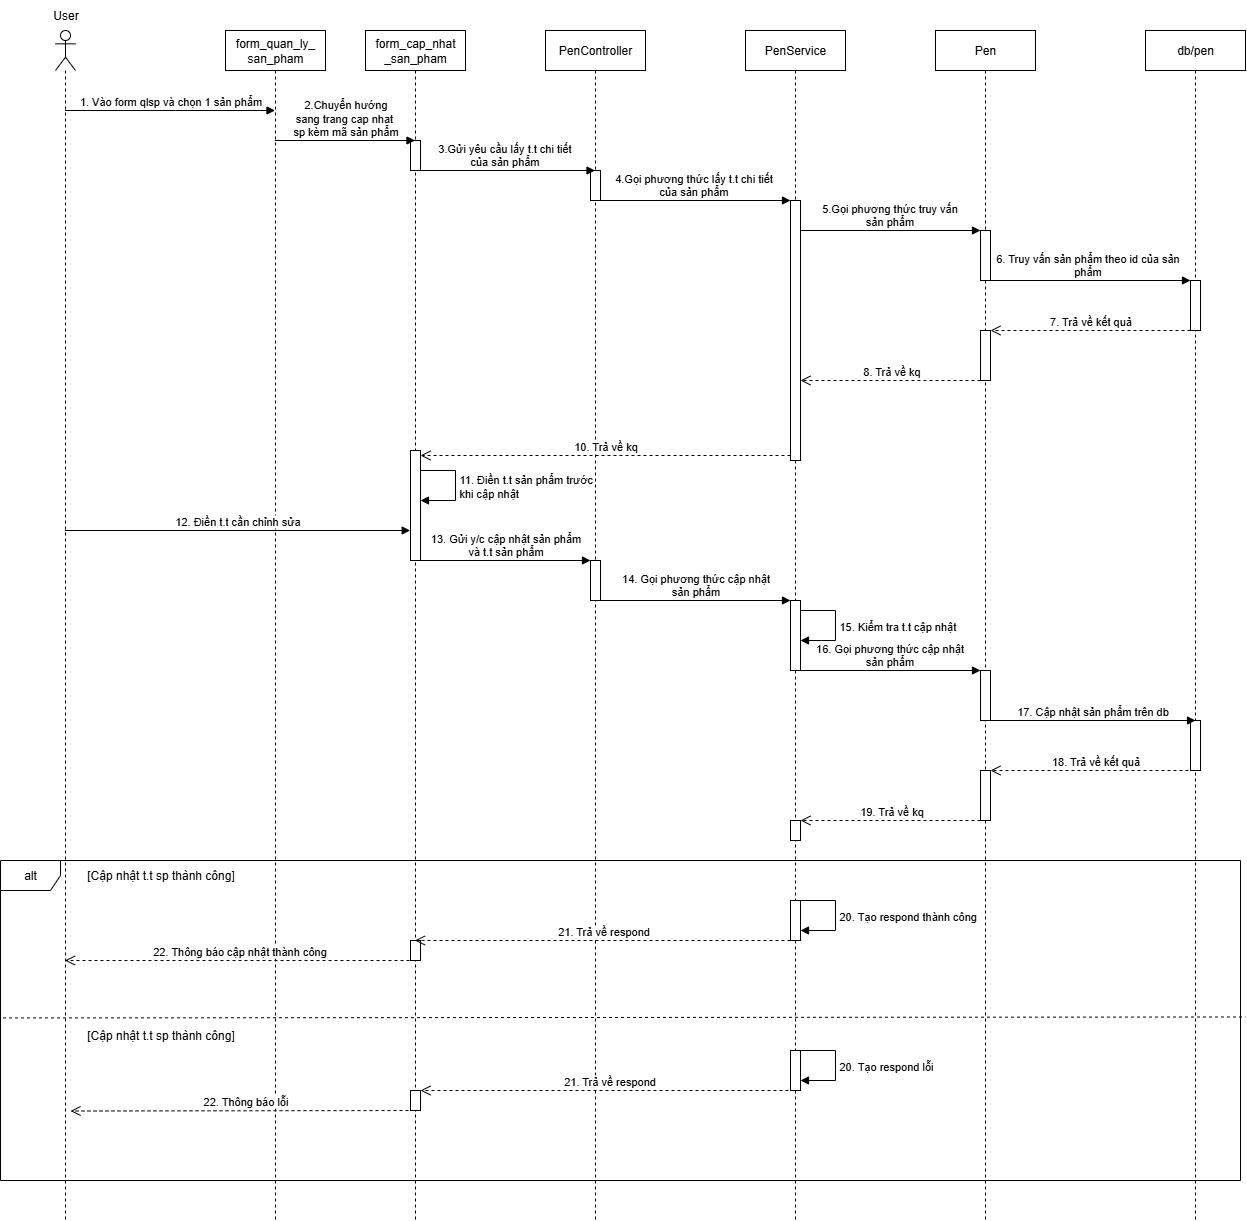

The diagram above was exported from draw.io. Its source (the exported page's mxGraphModel, read from the mxfile embedded in the PNG):
<mxGraphModel dx="3427" dy="1066" grid="1" gridSize="10" guides="1" tooltips="1" connect="1" arrows="1" fold="1" page="1" pageScale="1" pageWidth="1169" pageHeight="1654" math="0" shadow="0">
  <root>
    <mxCell id="0" />
    <mxCell id="1" parent="0" />
    <mxCell id="jz_zRygH2RGCu1e1mOS4-65" value="" style="shape=umlLifeline;perimeter=lifelinePerimeter;whiteSpace=wrap;html=1;container=1;dropTarget=0;collapsible=0;recursiveResize=0;outlineConnect=0;portConstraint=eastwest;newEdgeStyle={&quot;curved&quot;:0,&quot;rounded&quot;:0};participant=umlActor;" vertex="1" parent="1">
      <mxGeometry x="-1105" y="170" width="20" height="1190" as="geometry" />
    </mxCell>
    <mxCell id="jz_zRygH2RGCu1e1mOS4-66" value="form_cap_nhat&lt;br&gt;_san_pham" style="shape=umlLifeline;perimeter=lifelinePerimeter;whiteSpace=wrap;html=1;container=1;dropTarget=0;collapsible=0;recursiveResize=0;outlineConnect=0;portConstraint=eastwest;newEdgeStyle={&quot;curved&quot;:0,&quot;rounded&quot;:0};" vertex="1" parent="1">
      <mxGeometry x="-795" y="170" width="100" height="1190" as="geometry" />
    </mxCell>
    <mxCell id="jz_zRygH2RGCu1e1mOS4-67" value="" style="html=1;points=[[0,0,0,0,5],[0,1,0,0,-5],[1,0,0,0,5],[1,1,0,0,-5]];perimeter=orthogonalPerimeter;outlineConnect=0;targetShapes=umlLifeline;portConstraint=eastwest;newEdgeStyle={&quot;curved&quot;:0,&quot;rounded&quot;:0};" vertex="1" parent="jz_zRygH2RGCu1e1mOS4-66">
      <mxGeometry x="45" y="110" width="10" height="30" as="geometry" />
    </mxCell>
    <mxCell id="jz_zRygH2RGCu1e1mOS4-68" value="" style="html=1;points=[[0,0,0,0,5],[0,1,0,0,-5],[1,0,0,0,5],[1,1,0,0,-5]];perimeter=orthogonalPerimeter;outlineConnect=0;targetShapes=umlLifeline;portConstraint=eastwest;newEdgeStyle={&quot;curved&quot;:0,&quot;rounded&quot;:0};" vertex="1" parent="jz_zRygH2RGCu1e1mOS4-66">
      <mxGeometry x="45" y="420" width="10" height="110" as="geometry" />
    </mxCell>
    <mxCell id="jz_zRygH2RGCu1e1mOS4-111" value="" style="html=1;points=[[0,0,0,0,5],[0,1,0,0,-5],[1,0,0,0,5],[1,1,0,0,-5]];perimeter=orthogonalPerimeter;outlineConnect=0;targetShapes=umlLifeline;portConstraint=eastwest;newEdgeStyle={&quot;curved&quot;:0,&quot;rounded&quot;:0};" vertex="1" parent="jz_zRygH2RGCu1e1mOS4-66">
      <mxGeometry x="45" y="910" width="10" height="20" as="geometry" />
    </mxCell>
    <mxCell id="jz_zRygH2RGCu1e1mOS4-117" value="" style="html=1;points=[[0,0,0,0,5],[0,1,0,0,-5],[1,0,0,0,5],[1,1,0,0,-5]];perimeter=orthogonalPerimeter;outlineConnect=0;targetShapes=umlLifeline;portConstraint=eastwest;newEdgeStyle={&quot;curved&quot;:0,&quot;rounded&quot;:0};" vertex="1" parent="jz_zRygH2RGCu1e1mOS4-66">
      <mxGeometry x="45" y="1060" width="10" height="20" as="geometry" />
    </mxCell>
    <mxCell id="jz_zRygH2RGCu1e1mOS4-69" value="PenController" style="shape=umlLifeline;perimeter=lifelinePerimeter;whiteSpace=wrap;html=1;container=1;dropTarget=0;collapsible=0;recursiveResize=0;outlineConnect=0;portConstraint=eastwest;newEdgeStyle={&quot;curved&quot;:0,&quot;rounded&quot;:0};" vertex="1" parent="1">
      <mxGeometry x="-615" y="170" width="100" height="1190" as="geometry" />
    </mxCell>
    <mxCell id="jz_zRygH2RGCu1e1mOS4-70" value="" style="html=1;points=[[0,0,0,0,5],[0,1,0,0,-5],[1,0,0,0,5],[1,1,0,0,-5]];perimeter=orthogonalPerimeter;outlineConnect=0;targetShapes=umlLifeline;portConstraint=eastwest;newEdgeStyle={&quot;curved&quot;:0,&quot;rounded&quot;:0};" vertex="1" parent="jz_zRygH2RGCu1e1mOS4-69">
      <mxGeometry x="45" y="140" width="10" height="30" as="geometry" />
    </mxCell>
    <mxCell id="jz_zRygH2RGCu1e1mOS4-94" value="" style="html=1;points=[[0,0,0,0,5],[0,1,0,0,-5],[1,0,0,0,5],[1,1,0,0,-5]];perimeter=orthogonalPerimeter;outlineConnect=0;targetShapes=umlLifeline;portConstraint=eastwest;newEdgeStyle={&quot;curved&quot;:0,&quot;rounded&quot;:0};" vertex="1" parent="jz_zRygH2RGCu1e1mOS4-69">
      <mxGeometry x="45" y="530" width="10" height="40" as="geometry" />
    </mxCell>
    <mxCell id="jz_zRygH2RGCu1e1mOS4-71" value="Pen" style="shape=umlLifeline;perimeter=lifelinePerimeter;whiteSpace=wrap;html=1;container=1;dropTarget=0;collapsible=0;recursiveResize=0;outlineConnect=0;portConstraint=eastwest;newEdgeStyle={&quot;curved&quot;:0,&quot;rounded&quot;:0};" vertex="1" parent="1">
      <mxGeometry x="-225" y="170" width="100" height="1190" as="geometry" />
    </mxCell>
    <mxCell id="jz_zRygH2RGCu1e1mOS4-72" value="" style="html=1;points=[[0,0,0,0,5],[0,1,0,0,-5],[1,0,0,0,5],[1,1,0,0,-5]];perimeter=orthogonalPerimeter;outlineConnect=0;targetShapes=umlLifeline;portConstraint=eastwest;newEdgeStyle={&quot;curved&quot;:0,&quot;rounded&quot;:0};" vertex="1" parent="jz_zRygH2RGCu1e1mOS4-71">
      <mxGeometry x="45" y="200" width="10" height="50" as="geometry" />
    </mxCell>
    <mxCell id="jz_zRygH2RGCu1e1mOS4-73" value="" style="html=1;points=[[0,0,0,0,5],[0,1,0,0,-5],[1,0,0,0,5],[1,1,0,0,-5]];perimeter=orthogonalPerimeter;outlineConnect=0;targetShapes=umlLifeline;portConstraint=eastwest;newEdgeStyle={&quot;curved&quot;:0,&quot;rounded&quot;:0};" vertex="1" parent="jz_zRygH2RGCu1e1mOS4-71">
      <mxGeometry x="45" y="300" width="10" height="50" as="geometry" />
    </mxCell>
    <mxCell id="jz_zRygH2RGCu1e1mOS4-98" value="" style="html=1;points=[[0,0,0,0,5],[0,1,0,0,-5],[1,0,0,0,5],[1,1,0,0,-5]];perimeter=orthogonalPerimeter;outlineConnect=0;targetShapes=umlLifeline;portConstraint=eastwest;newEdgeStyle={&quot;curved&quot;:0,&quot;rounded&quot;:0};" vertex="1" parent="jz_zRygH2RGCu1e1mOS4-71">
      <mxGeometry x="45" y="640" width="10" height="50" as="geometry" />
    </mxCell>
    <mxCell id="jz_zRygH2RGCu1e1mOS4-102" value="" style="html=1;points=[[0,0,0,0,5],[0,1,0,0,-5],[1,0,0,0,5],[1,1,0,0,-5]];perimeter=orthogonalPerimeter;outlineConnect=0;targetShapes=umlLifeline;portConstraint=eastwest;newEdgeStyle={&quot;curved&quot;:0,&quot;rounded&quot;:0};" vertex="1" parent="jz_zRygH2RGCu1e1mOS4-71">
      <mxGeometry x="45" y="740" width="10" height="50" as="geometry" />
    </mxCell>
    <mxCell id="jz_zRygH2RGCu1e1mOS4-74" value="db/pen" style="shape=umlLifeline;perimeter=lifelinePerimeter;whiteSpace=wrap;html=1;container=1;dropTarget=0;collapsible=0;recursiveResize=0;outlineConnect=0;portConstraint=eastwest;newEdgeStyle={&quot;curved&quot;:0,&quot;rounded&quot;:0};" vertex="1" parent="1">
      <mxGeometry x="-15" y="170" width="100" height="1190" as="geometry" />
    </mxCell>
    <mxCell id="jz_zRygH2RGCu1e1mOS4-75" value="" style="html=1;points=[[0,0,0,0,5],[0,1,0,0,-5],[1,0,0,0,5],[1,1,0,0,-5]];perimeter=orthogonalPerimeter;outlineConnect=0;targetShapes=umlLifeline;portConstraint=eastwest;newEdgeStyle={&quot;curved&quot;:0,&quot;rounded&quot;:0};" vertex="1" parent="jz_zRygH2RGCu1e1mOS4-74">
      <mxGeometry x="45" y="250" width="10" height="50" as="geometry" />
    </mxCell>
    <mxCell id="jz_zRygH2RGCu1e1mOS4-99" value="" style="html=1;points=[[0,0,0,0,5],[0,1,0,0,-5],[1,0,0,0,5],[1,1,0,0,-5]];perimeter=orthogonalPerimeter;outlineConnect=0;targetShapes=umlLifeline;portConstraint=eastwest;newEdgeStyle={&quot;curved&quot;:0,&quot;rounded&quot;:0};" vertex="1" parent="jz_zRygH2RGCu1e1mOS4-74">
      <mxGeometry x="45" y="690" width="10" height="50" as="geometry" />
    </mxCell>
    <mxCell id="jz_zRygH2RGCu1e1mOS4-76" value="User" style="text;html=1;align=center;verticalAlign=middle;resizable=0;points=[];autosize=1;strokeColor=none;fillColor=none;" vertex="1" parent="1">
      <mxGeometry x="-1120" y="140" width="50" height="30" as="geometry" />
    </mxCell>
    <mxCell id="jz_zRygH2RGCu1e1mOS4-77" value="&lt;font face=&quot;Helvetica&quot;&gt;1. Vào form qlsp và chọn 1 sản phẩm&lt;/font&gt;" style="html=1;verticalAlign=bottom;endArrow=block;curved=0;rounded=0;" edge="1" parent="1" source="jz_zRygH2RGCu1e1mOS4-65" target="jz_zRygH2RGCu1e1mOS4-79">
      <mxGeometry width="80" relative="1" as="geometry">
        <mxPoint x="-765" y="360" as="sourcePoint" />
        <mxPoint x="-935" y="250" as="targetPoint" />
        <Array as="points">
          <mxPoint x="-985" y="250" />
        </Array>
      </mxGeometry>
    </mxCell>
    <mxCell id="jz_zRygH2RGCu1e1mOS4-78" value="3.Gửi yêu cầu lấy t.t chi tiết&lt;br&gt;của sản phẩm" style="html=1;verticalAlign=bottom;endArrow=block;curved=0;rounded=0;" edge="1" parent="1">
      <mxGeometry x="-0.0015" width="80" relative="1" as="geometry">
        <mxPoint x="-745.0714285714287" y="310" as="sourcePoint" />
        <mxPoint x="-565.5" y="310" as="targetPoint" />
        <mxPoint as="offset" />
      </mxGeometry>
    </mxCell>
    <mxCell id="jz_zRygH2RGCu1e1mOS4-79" value="form_quan_ly_&lt;br&gt;san_pham" style="shape=umlLifeline;perimeter=lifelinePerimeter;whiteSpace=wrap;html=1;container=1;dropTarget=0;collapsible=0;recursiveResize=0;outlineConnect=0;portConstraint=eastwest;newEdgeStyle={&quot;curved&quot;:0,&quot;rounded&quot;:0};" vertex="1" parent="1">
      <mxGeometry x="-935" y="170" width="100" height="1190" as="geometry" />
    </mxCell>
    <mxCell id="jz_zRygH2RGCu1e1mOS4-80" value="2.Chuyển hướng&lt;br&gt;sang trang cap nhat&amp;nbsp;&lt;div&gt;sp kèm mã sản phẩm&lt;/div&gt;" style="html=1;verticalAlign=bottom;endArrow=block;curved=0;rounded=0;" edge="1" parent="1" source="jz_zRygH2RGCu1e1mOS4-79">
      <mxGeometry width="80" relative="1" as="geometry">
        <mxPoint x="-1095.0714285714287" y="280" as="sourcePoint" />
        <mxPoint x="-745.5" y="280" as="targetPoint" />
      </mxGeometry>
    </mxCell>
    <mxCell id="jz_zRygH2RGCu1e1mOS4-81" value="4.Gọi phương thức lấy t.t chi tiết&lt;br&gt;của sản phẩm" style="html=1;verticalAlign=bottom;endArrow=block;curved=0;rounded=0;" edge="1" parent="1" target="jz_zRygH2RGCu1e1mOS4-85">
      <mxGeometry width="80" relative="1" as="geometry">
        <mxPoint x="-565.0714285714287" y="340" as="sourcePoint" />
        <mxPoint x="-405" y="340" as="targetPoint" />
      </mxGeometry>
    </mxCell>
    <mxCell id="jz_zRygH2RGCu1e1mOS4-82" value="6. Truy vấn sản phẩm theo id của sản&lt;br&gt;phẩm" style="html=1;verticalAlign=bottom;endArrow=block;curved=0;rounded=0;" edge="1" parent="1" target="jz_zRygH2RGCu1e1mOS4-75">
      <mxGeometry width="80" relative="1" as="geometry">
        <mxPoint x="-175" y="420" as="sourcePoint" />
        <mxPoint x="-5" y="420" as="targetPoint" />
      </mxGeometry>
    </mxCell>
    <mxCell id="jz_zRygH2RGCu1e1mOS4-83" value="7. Trả về kết quả" style="html=1;verticalAlign=bottom;endArrow=open;dashed=1;endSize=8;curved=0;rounded=0;" edge="1" parent="1" source="jz_zRygH2RGCu1e1mOS4-75" target="jz_zRygH2RGCu1e1mOS4-73">
      <mxGeometry relative="1" as="geometry">
        <mxPoint x="-115" y="470" as="targetPoint" />
        <mxPoint x="25" y="469.52" as="sourcePoint" />
        <mxPoint as="offset" />
      </mxGeometry>
    </mxCell>
    <mxCell id="jz_zRygH2RGCu1e1mOS4-84" value="PenService" style="shape=umlLifeline;perimeter=lifelinePerimeter;whiteSpace=wrap;html=1;container=1;dropTarget=0;collapsible=0;recursiveResize=0;outlineConnect=0;portConstraint=eastwest;newEdgeStyle={&quot;curved&quot;:0,&quot;rounded&quot;:0};" vertex="1" parent="1">
      <mxGeometry x="-415" y="170" width="100" height="1190" as="geometry" />
    </mxCell>
    <mxCell id="jz_zRygH2RGCu1e1mOS4-85" value="" style="html=1;points=[[0,0,0,0,5],[0,1,0,0,-5],[1,0,0,0,5],[1,1,0,0,-5]];perimeter=orthogonalPerimeter;outlineConnect=0;targetShapes=umlLifeline;portConstraint=eastwest;newEdgeStyle={&quot;curved&quot;:0,&quot;rounded&quot;:0};" vertex="1" parent="jz_zRygH2RGCu1e1mOS4-84">
      <mxGeometry x="45" y="170" width="10" height="260" as="geometry" />
    </mxCell>
    <mxCell id="jz_zRygH2RGCu1e1mOS4-86" value="15. Kiểm tra t.t cập nhật" style="html=1;align=left;spacingLeft=2;endArrow=block;rounded=0;edgeStyle=orthogonalEdgeStyle;curved=0;rounded=0;" edge="1" parent="jz_zRygH2RGCu1e1mOS4-84">
      <mxGeometry relative="1" as="geometry">
        <mxPoint x="55" y="580" as="sourcePoint" />
        <Array as="points">
          <mxPoint x="90" y="580" />
          <mxPoint x="90" y="610" />
        </Array>
        <mxPoint x="55" y="610" as="targetPoint" />
        <mxPoint as="offset" />
      </mxGeometry>
    </mxCell>
    <mxCell id="jz_zRygH2RGCu1e1mOS4-95" value="" style="html=1;points=[[0,0,0,0,5],[0,1,0,0,-5],[1,0,0,0,5],[1,1,0,0,-5]];perimeter=orthogonalPerimeter;outlineConnect=0;targetShapes=umlLifeline;portConstraint=eastwest;newEdgeStyle={&quot;curved&quot;:0,&quot;rounded&quot;:0};" vertex="1" parent="jz_zRygH2RGCu1e1mOS4-84">
      <mxGeometry x="45" y="570" width="10" height="70" as="geometry" />
    </mxCell>
    <mxCell id="jz_zRygH2RGCu1e1mOS4-104" value="" style="html=1;points=[[0,0,0,0,5],[0,1,0,0,-5],[1,0,0,0,5],[1,1,0,0,-5]];perimeter=orthogonalPerimeter;outlineConnect=0;targetShapes=umlLifeline;portConstraint=eastwest;newEdgeStyle={&quot;curved&quot;:0,&quot;rounded&quot;:0};" vertex="1" parent="jz_zRygH2RGCu1e1mOS4-84">
      <mxGeometry x="45" y="790" width="10" height="20" as="geometry" />
    </mxCell>
    <mxCell id="jz_zRygH2RGCu1e1mOS4-108" value="" style="html=1;points=[[0,0,0,0,5],[0,1,0,0,-5],[1,0,0,0,5],[1,1,0,0,-5]];perimeter=orthogonalPerimeter;outlineConnect=0;targetShapes=umlLifeline;portConstraint=eastwest;newEdgeStyle={&quot;curved&quot;:0,&quot;rounded&quot;:0};" vertex="1" parent="jz_zRygH2RGCu1e1mOS4-84">
      <mxGeometry x="45" y="870" width="10" height="40" as="geometry" />
    </mxCell>
    <mxCell id="jz_zRygH2RGCu1e1mOS4-115" value="" style="html=1;points=[[0,0,0,0,5],[0,1,0,0,-5],[1,0,0,0,5],[1,1,0,0,-5]];perimeter=orthogonalPerimeter;outlineConnect=0;targetShapes=umlLifeline;portConstraint=eastwest;newEdgeStyle={&quot;curved&quot;:0,&quot;rounded&quot;:0};" vertex="1" parent="jz_zRygH2RGCu1e1mOS4-84">
      <mxGeometry x="45" y="1020" width="10" height="40" as="geometry" />
    </mxCell>
    <mxCell id="jz_zRygH2RGCu1e1mOS4-116" value="20. Tạo respond lỗi" style="html=1;align=left;spacingLeft=2;endArrow=block;rounded=0;edgeStyle=orthogonalEdgeStyle;curved=0;rounded=0;" edge="1" parent="jz_zRygH2RGCu1e1mOS4-84">
      <mxGeometry relative="1" as="geometry">
        <mxPoint x="55" y="1020" as="sourcePoint" />
        <Array as="points">
          <mxPoint x="90" y="1020" />
          <mxPoint x="90" y="1050" />
        </Array>
        <mxPoint x="55" y="1050" as="targetPoint" />
        <mxPoint as="offset" />
      </mxGeometry>
    </mxCell>
    <mxCell id="jz_zRygH2RGCu1e1mOS4-87" value="5.Gọi phương thức truy vấn&lt;br&gt;sản phẩm" style="html=1;verticalAlign=bottom;endArrow=block;curved=0;rounded=0;" edge="1" parent="1">
      <mxGeometry width="80" relative="1" as="geometry">
        <mxPoint x="-360" y="370" as="sourcePoint" />
        <mxPoint x="-180" y="370" as="targetPoint" />
      </mxGeometry>
    </mxCell>
    <mxCell id="jz_zRygH2RGCu1e1mOS4-88" value="8. Trả về kq" style="html=1;verticalAlign=bottom;endArrow=open;dashed=1;endSize=8;curved=0;rounded=0;" edge="1" parent="1" source="jz_zRygH2RGCu1e1mOS4-73">
      <mxGeometry relative="1" as="geometry">
        <mxPoint x="-360" y="520" as="targetPoint" />
        <mxPoint x="-180" y="520" as="sourcePoint" />
        <mxPoint as="offset" />
      </mxGeometry>
    </mxCell>
    <mxCell id="jz_zRygH2RGCu1e1mOS4-89" value="10. Trả về kq" style="html=1;verticalAlign=bottom;endArrow=open;dashed=1;endSize=8;curved=0;rounded=0;entryX=1;entryY=0;entryDx=0;entryDy=5;entryPerimeter=0;" edge="1" parent="1" source="jz_zRygH2RGCu1e1mOS4-85" target="jz_zRygH2RGCu1e1mOS4-68">
      <mxGeometry relative="1" as="geometry">
        <mxPoint x="-620" y="600" as="targetPoint" />
        <mxPoint x="-415" y="600" as="sourcePoint" />
        <mxPoint as="offset" />
      </mxGeometry>
    </mxCell>
    <mxCell id="jz_zRygH2RGCu1e1mOS4-91" value="11. Điền t.t sản phẩm trước&lt;br&gt;khi cập nhật" style="html=1;align=left;spacingLeft=2;endArrow=block;rounded=0;edgeStyle=orthogonalEdgeStyle;curved=0;rounded=0;" edge="1" parent="1">
      <mxGeometry relative="1" as="geometry">
        <mxPoint x="-740" y="610" as="sourcePoint" />
        <Array as="points">
          <mxPoint x="-705" y="610" />
          <mxPoint x="-705" y="640" />
        </Array>
        <mxPoint x="-740" y="640" as="targetPoint" />
        <mxPoint as="offset" />
      </mxGeometry>
    </mxCell>
    <mxCell id="jz_zRygH2RGCu1e1mOS4-92" value="12. Điền t.t cần chỉnh sửa" style="html=1;verticalAlign=bottom;endArrow=block;curved=0;rounded=0;" edge="1" parent="1" source="jz_zRygH2RGCu1e1mOS4-65">
      <mxGeometry width="80" relative="1" as="geometry">
        <mxPoint x="-1099.999655172414" y="670" as="sourcePoint" />
        <mxPoint x="-750.31" y="670" as="targetPoint" />
      </mxGeometry>
    </mxCell>
    <mxCell id="jz_zRygH2RGCu1e1mOS4-93" value="13. Gửi y/c cập nhật sản phẩm&lt;br&gt;và t.t sản phẩm" style="html=1;verticalAlign=bottom;endArrow=block;curved=0;rounded=0;" edge="1" parent="1" target="jz_zRygH2RGCu1e1mOS4-94">
      <mxGeometry x="-0.0015" width="80" relative="1" as="geometry">
        <mxPoint x="-740.0014285714286" y="700" as="sourcePoint" />
        <mxPoint x="-610" y="700" as="targetPoint" />
        <mxPoint as="offset" />
      </mxGeometry>
    </mxCell>
    <mxCell id="jz_zRygH2RGCu1e1mOS4-96" value="14. Gọi phương thức cập nhật&lt;br&gt;sản phẩm" style="html=1;verticalAlign=bottom;endArrow=block;curved=0;rounded=0;" edge="1" parent="1" source="jz_zRygH2RGCu1e1mOS4-94" target="jz_zRygH2RGCu1e1mOS4-95">
      <mxGeometry width="80" relative="1" as="geometry">
        <mxPoint x="-550" y="740" as="sourcePoint" />
        <mxPoint x="-370" y="740" as="targetPoint" />
      </mxGeometry>
    </mxCell>
    <mxCell id="jz_zRygH2RGCu1e1mOS4-97" value="16. Gọi phương thức cập nhật&lt;br&gt;sản phẩm" style="html=1;verticalAlign=bottom;endArrow=block;curved=0;rounded=0;" edge="1" parent="1" target="jz_zRygH2RGCu1e1mOS4-98">
      <mxGeometry width="80" relative="1" as="geometry">
        <mxPoint x="-360" y="810" as="sourcePoint" />
        <mxPoint x="-150" y="810" as="targetPoint" />
      </mxGeometry>
    </mxCell>
    <mxCell id="jz_zRygH2RGCu1e1mOS4-100" value="17. Cập nhật sản phẩm trên db" style="html=1;verticalAlign=bottom;endArrow=block;curved=0;rounded=0;" edge="1" parent="1">
      <mxGeometry width="80" relative="1" as="geometry">
        <mxPoint x="-170" y="860" as="sourcePoint" />
        <mxPoint x="35" y="860" as="targetPoint" />
      </mxGeometry>
    </mxCell>
    <mxCell id="jz_zRygH2RGCu1e1mOS4-101" value="18. Trả về kết quả" style="html=1;verticalAlign=bottom;endArrow=open;dashed=1;endSize=8;curved=0;rounded=0;" edge="1" parent="1" target="jz_zRygH2RGCu1e1mOS4-102">
      <mxGeometry relative="1" as="geometry">
        <mxPoint x="-160" y="910" as="targetPoint" />
        <mxPoint x="40" y="910" as="sourcePoint" />
        <mxPoint as="offset" />
      </mxGeometry>
    </mxCell>
    <mxCell id="jz_zRygH2RGCu1e1mOS4-103" value="19. Trả về kq" style="html=1;verticalAlign=bottom;endArrow=open;dashed=1;endSize=8;curved=0;rounded=0;" edge="1" parent="1">
      <mxGeometry relative="1" as="geometry">
        <mxPoint x="-360" y="960" as="targetPoint" />
        <mxPoint x="-180" y="960" as="sourcePoint" />
        <mxPoint as="offset" />
      </mxGeometry>
    </mxCell>
    <mxCell id="jz_zRygH2RGCu1e1mOS4-105" value="alt" style="shape=umlFrame;whiteSpace=wrap;html=1;pointerEvents=0;" vertex="1" parent="1">
      <mxGeometry x="-1160" y="1000" width="1240" height="320" as="geometry" />
    </mxCell>
    <mxCell id="jz_zRygH2RGCu1e1mOS4-107" value="[Cập nhật t.t sp thành công]" style="text;html=1;align=center;verticalAlign=middle;resizable=0;points=[];autosize=1;strokeColor=none;fillColor=none;" vertex="1" parent="1">
      <mxGeometry x="-1085" y="1000" width="170" height="30" as="geometry" />
    </mxCell>
    <mxCell id="jz_zRygH2RGCu1e1mOS4-109" value="20. Tạo respond thành công" style="html=1;align=left;spacingLeft=2;endArrow=block;rounded=0;edgeStyle=orthogonalEdgeStyle;curved=0;rounded=0;" edge="1" parent="1">
      <mxGeometry relative="1" as="geometry">
        <mxPoint x="-360" y="1040" as="sourcePoint" />
        <Array as="points">
          <mxPoint x="-325" y="1040" />
          <mxPoint x="-325" y="1070" />
        </Array>
        <mxPoint x="-360" y="1070" as="targetPoint" />
        <mxPoint as="offset" />
      </mxGeometry>
    </mxCell>
    <mxCell id="jz_zRygH2RGCu1e1mOS4-110" value="21. Trả về respond" style="html=1;verticalAlign=bottom;endArrow=open;dashed=1;endSize=8;curved=0;rounded=0;" edge="1" parent="1" target="jz_zRygH2RGCu1e1mOS4-66">
      <mxGeometry relative="1" as="geometry">
        <mxPoint x="-550" y="1080" as="targetPoint" />
        <mxPoint x="-370" y="1080" as="sourcePoint" />
        <mxPoint as="offset" />
      </mxGeometry>
    </mxCell>
    <mxCell id="jz_zRygH2RGCu1e1mOS4-112" value="22. Thông báo cập nhật thành công" style="html=1;verticalAlign=bottom;endArrow=open;dashed=1;endSize=8;curved=0;rounded=0;" edge="1" parent="1" target="jz_zRygH2RGCu1e1mOS4-65">
      <mxGeometry relative="1" as="geometry">
        <mxPoint x="-1120" y="1100" as="targetPoint" />
        <mxPoint x="-745" y="1100" as="sourcePoint" />
        <mxPoint as="offset" />
      </mxGeometry>
    </mxCell>
    <mxCell id="jz_zRygH2RGCu1e1mOS4-113" value="[Cập nhật t.t sp thành công]" style="text;html=1;align=center;verticalAlign=middle;resizable=0;points=[];autosize=1;strokeColor=none;fillColor=none;" vertex="1" parent="1">
      <mxGeometry x="-1085" y="1160" width="170" height="30" as="geometry" />
    </mxCell>
    <mxCell id="jz_zRygH2RGCu1e1mOS4-114" value="" style="endArrow=none;dashed=1;html=1;rounded=0;exitX=0.002;exitY=0.492;exitDx=0;exitDy=0;exitPerimeter=0;entryX=1.004;entryY=0.489;entryDx=0;entryDy=0;entryPerimeter=0;" edge="1" parent="1" source="jz_zRygH2RGCu1e1mOS4-105" target="jz_zRygH2RGCu1e1mOS4-105">
      <mxGeometry width="50" height="50" relative="1" as="geometry">
        <mxPoint x="-540" y="940" as="sourcePoint" />
        <mxPoint x="-490" y="890" as="targetPoint" />
      </mxGeometry>
    </mxCell>
    <mxCell id="jz_zRygH2RGCu1e1mOS4-118" value="21. Trả về respond" style="html=1;verticalAlign=bottom;endArrow=open;dashed=1;endSize=8;curved=0;rounded=0;" edge="1" parent="1" target="jz_zRygH2RGCu1e1mOS4-117">
      <mxGeometry relative="1" as="geometry">
        <mxPoint x="-735" y="1230" as="targetPoint" />
        <mxPoint x="-360" y="1230" as="sourcePoint" />
        <mxPoint as="offset" />
      </mxGeometry>
    </mxCell>
    <mxCell id="jz_zRygH2RGCu1e1mOS4-119" value="22. Thông báo lỗi" style="html=1;verticalAlign=bottom;endArrow=open;dashed=1;endSize=8;curved=0;rounded=0;entryX=0.75;entryY=0.908;entryDx=0;entryDy=0;entryPerimeter=0;" edge="1" parent="1" target="jz_zRygH2RGCu1e1mOS4-65">
      <mxGeometry relative="1" as="geometry">
        <mxPoint x="-1090" y="1250" as="targetPoint" />
        <mxPoint x="-740" y="1250" as="sourcePoint" />
        <mxPoint as="offset" />
      </mxGeometry>
    </mxCell>
  </root>
</mxGraphModel>